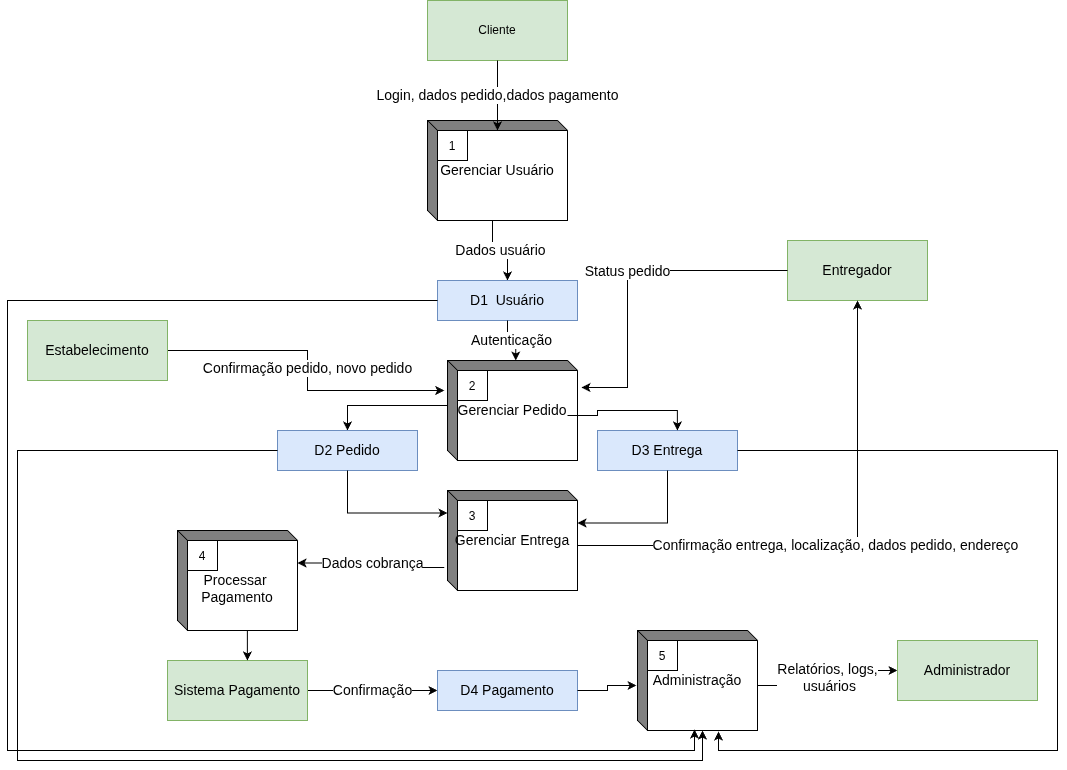

The diagram above was exported from draw.io. Its source (the exported page's mxGraphModel, read from the mxfile embedded in the PNG):
<mxGraphModel dx="1414" dy="785" grid="1" gridSize="10" guides="1" tooltips="1" connect="1" arrows="1" fold="1" page="1" pageScale="1" pageWidth="1169" pageHeight="827" math="0" shadow="0">
  <root>
    <mxCell id="0" />
    <mxCell id="1" parent="0" />
    <mxCell id="tJOPT_iefyteHCRDzSHS-1" parent="1" style="html=1;dashed=0;whiteSpace=wrap;fillColor=#d5e8d4;strokeColor=#82b366;" value="Cliente" vertex="1">
      <mxGeometry height="60" width="140" x="460" y="10" as="geometry" />
    </mxCell>
    <mxCell id="tJOPT_iefyteHCRDzSHS-13" edge="1" parent="1" source="tJOPT_iefyteHCRDzSHS-2" style="edgeStyle=orthogonalEdgeStyle;rounded=0;orthogonalLoop=1;jettySize=auto;html=1;exitX=0;exitY=0;exitDx=65;exitDy=100;exitPerimeter=0;entryX=0.5;entryY=0;entryDx=0;entryDy=0;" target="tJOPT_iefyteHCRDzSHS-10" value="&lt;font style=&quot;font-size: 14px;&quot;&gt;Dados usuário&lt;/font&gt;">
      <mxGeometry relative="1" as="geometry" />
    </mxCell>
    <mxCell id="tJOPT_iefyteHCRDzSHS-2" parent="1" style="html=1;dashed=0;whiteSpace=wrap;shape=mxgraph.dfd.externalEntity" value="&lt;font style=&quot;font-size: 14px;&quot;&gt;Gerenciar Usuário&lt;/font&gt;" vertex="1">
      <mxGeometry height="100" width="140" x="460" y="130" as="geometry" />
    </mxCell>
    <mxCell id="tJOPT_iefyteHCRDzSHS-3" parent="tJOPT_iefyteHCRDzSHS-2" style="autosize=1;part=1;resizable=0;strokeColor=inherit;fillColor=inherit;gradientColor=inherit;" value="1" vertex="1">
      <mxGeometry height="30" relative="1" width="30" as="geometry">
        <mxPoint x="10" y="10" as="offset" />
      </mxGeometry>
    </mxCell>
    <mxCell id="tJOPT_iefyteHCRDzSHS-4" edge="1" parent="1" source="tJOPT_iefyteHCRDzSHS-1" style="edgeStyle=orthogonalEdgeStyle;rounded=0;orthogonalLoop=1;jettySize=auto;html=1;exitX=0.5;exitY=1;exitDx=0;exitDy=0;entryX=0.5;entryY=0.1;entryDx=0;entryDy=0;entryPerimeter=0;" target="tJOPT_iefyteHCRDzSHS-2" value="&lt;font style=&quot;font-size: 14px;&quot;&gt;Login, dados pedido,dados pagamento&lt;/font&gt;">
      <mxGeometry relative="1" as="geometry" />
    </mxCell>
    <mxCell id="tJOPT_iefyteHCRDzSHS-10" parent="1" style="html=1;dashed=0;whiteSpace=wrap;fillColor=#dae8fc;strokeColor=#6c8ebf;" value="&lt;font style=&quot;font-size: 14px;&quot;&gt;D1&amp;nbsp; Usuário&lt;/font&gt;" vertex="1">
      <mxGeometry height="40" width="140" x="470" y="290" as="geometry" />
    </mxCell>
    <mxCell id="tJOPT_iefyteHCRDzSHS-39" edge="1" parent="1" source="tJOPT_iefyteHCRDzSHS-14" style="edgeStyle=orthogonalEdgeStyle;rounded=0;orthogonalLoop=1;jettySize=auto;html=1;exitX=0;exitY=0;exitDx=0;exitDy=45;exitPerimeter=0;entryX=0.5;entryY=0;entryDx=0;entryDy=0;" target="tJOPT_iefyteHCRDzSHS-21">
      <mxGeometry relative="1" as="geometry" />
    </mxCell>
    <mxCell id="tJOPT_iefyteHCRDzSHS-14" parent="1" style="html=1;dashed=0;whiteSpace=wrap;shape=mxgraph.dfd.externalEntity" value="&lt;font style=&quot;font-size: 14px;&quot;&gt;Gerenciar Pedido&lt;/font&gt;" vertex="1">
      <mxGeometry height="100" width="130" x="480" y="370" as="geometry" />
    </mxCell>
    <mxCell id="tJOPT_iefyteHCRDzSHS-15" parent="tJOPT_iefyteHCRDzSHS-14" style="autosize=1;part=1;resizable=0;strokeColor=inherit;fillColor=inherit;gradientColor=inherit;" value="2" vertex="1">
      <mxGeometry height="30" relative="1" width="30" as="geometry">
        <mxPoint x="10" y="10" as="offset" />
      </mxGeometry>
    </mxCell>
    <mxCell id="tJOPT_iefyteHCRDzSHS-16" edge="1" parent="1" source="tJOPT_iefyteHCRDzSHS-10" style="edgeStyle=orthogonalEdgeStyle;rounded=0;orthogonalLoop=1;jettySize=auto;html=1;exitX=0.5;exitY=1;exitDx=0;exitDy=0;entryX=0.525;entryY=0;entryDx=0;entryDy=0;entryPerimeter=0;" target="tJOPT_iefyteHCRDzSHS-14" value="&lt;font style=&quot;font-size: 14px;&quot;&gt;Autenticação&lt;/font&gt;">
      <mxGeometry relative="1" as="geometry" />
    </mxCell>
    <mxCell id="tJOPT_iefyteHCRDzSHS-17" parent="1" style="html=1;dashed=0;whiteSpace=wrap;fillColor=#d5e8d4;strokeColor=#82b366;" value="&lt;font style=&quot;font-size: 14px;&quot;&gt;Entregador&lt;/font&gt;" vertex="1">
      <mxGeometry height="60" width="140" x="820" y="250" as="geometry" />
    </mxCell>
    <mxCell id="tJOPT_iefyteHCRDzSHS-18" edge="1" parent="1" source="tJOPT_iefyteHCRDzSHS-17" style="edgeStyle=orthogonalEdgeStyle;rounded=0;orthogonalLoop=1;jettySize=auto;html=1;exitX=0;exitY=0.5;exitDx=0;exitDy=0;entryX=1.031;entryY=0.27;entryDx=0;entryDy=0;entryPerimeter=0;" target="tJOPT_iefyteHCRDzSHS-14" value="&lt;font style=&quot;font-size: 14px;&quot;&gt;Status pedido&lt;/font&gt;">
      <mxGeometry relative="1" as="geometry">
        <Array as="points">
          <mxPoint x="660" y="280" />
          <mxPoint x="660" y="397" />
        </Array>
        <mxPoint x="880" y="280" as="sourcePoint" />
        <mxPoint x="660" y="402.5" as="targetPoint" />
      </mxGeometry>
    </mxCell>
    <mxCell id="tJOPT_iefyteHCRDzSHS-20" edge="1" parent="1" source="tJOPT_iefyteHCRDzSHS-19" style="edgeStyle=orthogonalEdgeStyle;rounded=0;orthogonalLoop=1;jettySize=auto;html=1;exitX=1;exitY=0.5;exitDx=0;exitDy=0;entryX=-0.025;entryY=0.3;entryDx=0;entryDy=0;entryPerimeter=0;" target="tJOPT_iefyteHCRDzSHS-14" value="&lt;font style=&quot;font-size: 14px;&quot;&gt;Confirmação pedido, novo pedido&lt;/font&gt;">
      <mxGeometry relative="1" as="geometry" />
    </mxCell>
    <mxCell id="tJOPT_iefyteHCRDzSHS-19" parent="1" style="html=1;dashed=0;whiteSpace=wrap;fillColor=#d5e8d4;strokeColor=#82b366;" value="&lt;font style=&quot;font-size: 14px;&quot;&gt;Estabelecimento&lt;/font&gt;" vertex="1">
      <mxGeometry height="60" width="140" x="60" y="330" as="geometry" />
    </mxCell>
    <mxCell id="tJOPT_iefyteHCRDzSHS-21" parent="1" style="html=1;dashed=0;whiteSpace=wrap;fillColor=#dae8fc;strokeColor=#6c8ebf;" value="&lt;font style=&quot;font-size: 14px;&quot;&gt;D2 Pedido&lt;/font&gt;" vertex="1">
      <mxGeometry height="40" width="140" x="310" y="440" as="geometry" />
    </mxCell>
    <mxCell id="tJOPT_iefyteHCRDzSHS-22" parent="1" style="html=1;dashed=0;whiteSpace=wrap;fillColor=#dae8fc;strokeColor=#6c8ebf;" value="&lt;font style=&quot;font-size: 14px;&quot;&gt;D3 Entrega&lt;/font&gt;" vertex="1">
      <mxGeometry height="40" width="140" x="630" y="440" as="geometry" />
    </mxCell>
    <mxCell id="tJOPT_iefyteHCRDzSHS-29" edge="1" parent="1" source="tJOPT_iefyteHCRDzSHS-25" style="edgeStyle=orthogonalEdgeStyle;rounded=0;orthogonalLoop=1;jettySize=auto;html=1;exitX=0;exitY=0;exitDx=120;exitDy=55;exitPerimeter=0;entryX=0.5;entryY=1;entryDx=0;entryDy=0;" target="tJOPT_iefyteHCRDzSHS-17" value="&lt;font style=&quot;font-size: 14px;&quot;&gt;Confirmação entrega, localização, dados pedido, endereço&lt;/font&gt;">
      <mxGeometry relative="1" as="geometry" />
    </mxCell>
    <mxCell id="tJOPT_iefyteHCRDzSHS-25" parent="1" style="html=1;dashed=0;whiteSpace=wrap;shape=mxgraph.dfd.externalEntity" value="&lt;font style=&quot;font-size: 14px;&quot;&gt;Gerenciar Entrega&lt;/font&gt;" vertex="1">
      <mxGeometry height="100" width="130" x="480" y="500" as="geometry" />
    </mxCell>
    <mxCell id="tJOPT_iefyteHCRDzSHS-26" parent="tJOPT_iefyteHCRDzSHS-25" style="autosize=1;part=1;resizable=0;strokeColor=inherit;fillColor=inherit;gradientColor=inherit;" value="3" vertex="1">
      <mxGeometry height="30" relative="1" width="30" as="geometry">
        <mxPoint x="10" y="10" as="offset" />
      </mxGeometry>
    </mxCell>
    <mxCell id="tJOPT_iefyteHCRDzSHS-30" parent="1" style="html=1;dashed=0;whiteSpace=wrap;shape=mxgraph.dfd.externalEntity" value="&lt;div&gt;&lt;font style=&quot;font-size: 14px;&quot;&gt;&lt;br&gt;&lt;/font&gt;&lt;/div&gt;&lt;font style=&quot;font-size: 14px;&quot;&gt;Processar&amp;nbsp;&lt;br&gt;Pagamento&lt;/font&gt;" vertex="1">
      <mxGeometry height="100" width="120" x="210" y="540" as="geometry" />
    </mxCell>
    <mxCell id="tJOPT_iefyteHCRDzSHS-31" parent="tJOPT_iefyteHCRDzSHS-30" style="autosize=1;part=1;resizable=0;strokeColor=inherit;fillColor=inherit;gradientColor=inherit;" value="4" vertex="1">
      <mxGeometry height="30" relative="1" width="30" as="geometry">
        <mxPoint x="10" y="10" as="offset" />
      </mxGeometry>
    </mxCell>
    <mxCell id="tJOPT_iefyteHCRDzSHS-32" edge="1" parent="1" source="tJOPT_iefyteHCRDzSHS-25" style="edgeStyle=orthogonalEdgeStyle;rounded=0;orthogonalLoop=1;jettySize=auto;html=1;exitX=-0.025;exitY=0.77;exitDx=0;exitDy=0;exitPerimeter=0;entryX=0;entryY=0;entryDx=120;entryDy=32.5;entryPerimeter=0;" target="tJOPT_iefyteHCRDzSHS-30" value="&lt;font style=&quot;font-size: 14px;&quot;&gt;Dados cobrança&lt;/font&gt;">
      <mxGeometry relative="1" as="geometry" />
    </mxCell>
    <mxCell id="tJOPT_iefyteHCRDzSHS-36" edge="1" parent="1" source="tJOPT_iefyteHCRDzSHS-33" style="edgeStyle=orthogonalEdgeStyle;rounded=0;orthogonalLoop=1;jettySize=auto;html=1;exitX=1;exitY=0.5;exitDx=0;exitDy=0;entryX=0;entryY=0.5;entryDx=0;entryDy=0;" target="tJOPT_iefyteHCRDzSHS-35" value="&lt;font style=&quot;font-size: 14px;&quot;&gt;Confirmação&lt;/font&gt;">
      <mxGeometry relative="1" as="geometry" />
    </mxCell>
    <mxCell id="tJOPT_iefyteHCRDzSHS-33" parent="1" style="html=1;dashed=0;whiteSpace=wrap;fillColor=#d5e8d4;strokeColor=#82b366;" value="&lt;font style=&quot;font-size: 14px;&quot;&gt;Sistema Pagamento&lt;/font&gt;" vertex="1">
      <mxGeometry height="60" width="140" x="200" y="670" as="geometry" />
    </mxCell>
    <mxCell id="tJOPT_iefyteHCRDzSHS-35" parent="1" style="html=1;dashed=0;whiteSpace=wrap;fillColor=#dae8fc;strokeColor=#6c8ebf;" value="&lt;font style=&quot;font-size: 14px;&quot;&gt;D4 Pagamento&lt;/font&gt;" vertex="1">
      <mxGeometry height="40" width="140" x="470" y="680" as="geometry" />
    </mxCell>
    <mxCell id="tJOPT_iefyteHCRDzSHS-40" edge="1" parent="1" source="tJOPT_iefyteHCRDzSHS-14" style="edgeStyle=orthogonalEdgeStyle;rounded=0;orthogonalLoop=1;jettySize=auto;html=1;exitX=0;exitY=0;exitDx=120;exitDy=55;exitPerimeter=0;entryX=0.571;entryY=0;entryDx=0;entryDy=0;entryPerimeter=0;" target="tJOPT_iefyteHCRDzSHS-22">
      <mxGeometry relative="1" as="geometry" />
    </mxCell>
    <mxCell id="tJOPT_iefyteHCRDzSHS-41" edge="1" parent="1" source="tJOPT_iefyteHCRDzSHS-21" style="edgeStyle=orthogonalEdgeStyle;rounded=0;orthogonalLoop=1;jettySize=auto;html=1;exitX=0.5;exitY=1;exitDx=0;exitDy=0;entryX=0;entryY=0;entryDx=0;entryDy=22.5;entryPerimeter=0;" target="tJOPT_iefyteHCRDzSHS-25">
      <mxGeometry relative="1" as="geometry" />
    </mxCell>
    <mxCell id="tJOPT_iefyteHCRDzSHS-44" edge="1" parent="1" source="tJOPT_iefyteHCRDzSHS-30" style="edgeStyle=orthogonalEdgeStyle;rounded=0;orthogonalLoop=1;jettySize=auto;html=1;exitX=0;exitY=0;exitDx=65;exitDy=100;exitPerimeter=0;entryX=0.571;entryY=0;entryDx=0;entryDy=0;entryPerimeter=0;" target="tJOPT_iefyteHCRDzSHS-33">
      <mxGeometry relative="1" as="geometry" />
    </mxCell>
    <mxCell id="tJOPT_iefyteHCRDzSHS-49" edge="1" parent="1" source="tJOPT_iefyteHCRDzSHS-45" style="edgeStyle=orthogonalEdgeStyle;rounded=0;orthogonalLoop=1;jettySize=auto;html=1;exitX=0;exitY=0;exitDx=120;exitDy=55;exitPerimeter=0;" target="tJOPT_iefyteHCRDzSHS-48" value="&lt;font style=&quot;font-size: 14px;&quot;&gt;Relatórios, logs,&lt;/font&gt;&lt;div&gt;&lt;font style=&quot;font-size: 14px;&quot;&gt;&amp;nbsp;usuários&lt;/font&gt;&lt;/div&gt;">
      <mxGeometry relative="1" as="geometry" />
    </mxCell>
    <mxCell id="tJOPT_iefyteHCRDzSHS-45" parent="1" style="html=1;dashed=0;whiteSpace=wrap;shape=mxgraph.dfd.externalEntity" value="&lt;font style=&quot;font-size: 14px;&quot;&gt;Administração&lt;/font&gt;" vertex="1">
      <mxGeometry height="100" width="120" x="670" y="640" as="geometry" />
    </mxCell>
    <mxCell id="tJOPT_iefyteHCRDzSHS-46" parent="tJOPT_iefyteHCRDzSHS-45" style="autosize=1;part=1;resizable=0;strokeColor=inherit;fillColor=inherit;gradientColor=inherit;" value="5" vertex="1">
      <mxGeometry height="30" relative="1" width="30" as="geometry">
        <mxPoint x="10" y="10" as="offset" />
      </mxGeometry>
    </mxCell>
    <mxCell id="tJOPT_iefyteHCRDzSHS-47" edge="1" parent="1" source="tJOPT_iefyteHCRDzSHS-35" style="edgeStyle=orthogonalEdgeStyle;rounded=0;orthogonalLoop=1;jettySize=auto;html=1;exitX=1;exitY=0.5;exitDx=0;exitDy=0;entryX=-0.008;entryY=0.55;entryDx=0;entryDy=0;entryPerimeter=0;" target="tJOPT_iefyteHCRDzSHS-45">
      <mxGeometry relative="1" as="geometry" />
    </mxCell>
    <mxCell id="tJOPT_iefyteHCRDzSHS-48" parent="1" style="html=1;dashed=0;whiteSpace=wrap;fillColor=#d5e8d4;strokeColor=#82b366;" value="&lt;font style=&quot;font-size: 14px;&quot;&gt;Administrador&lt;/font&gt;" vertex="1">
      <mxGeometry height="60" width="140" x="930" y="650" as="geometry" />
    </mxCell>
    <mxCell id="tJOPT_iefyteHCRDzSHS-50" edge="1" parent="1" source="tJOPT_iefyteHCRDzSHS-10" style="edgeStyle=orthogonalEdgeStyle;rounded=0;orthogonalLoop=1;jettySize=auto;html=1;exitX=0;exitY=0.5;exitDx=0;exitDy=0;entryX=0.475;entryY=0.99;entryDx=0;entryDy=0;entryPerimeter=0;" target="tJOPT_iefyteHCRDzSHS-45">
      <mxGeometry relative="1" as="geometry">
        <Array as="points">
          <mxPoint x="40" y="310" />
          <mxPoint x="40" y="760" />
          <mxPoint x="727" y="760" />
        </Array>
      </mxGeometry>
    </mxCell>
    <mxCell id="tJOPT_iefyteHCRDzSHS-53" edge="1" parent="1" source="tJOPT_iefyteHCRDzSHS-21" style="edgeStyle=orthogonalEdgeStyle;rounded=0;orthogonalLoop=1;jettySize=auto;html=1;exitX=0;exitY=0.5;exitDx=0;exitDy=0;entryX=0;entryY=0;entryDx=65;entryDy=100;entryPerimeter=0;" target="tJOPT_iefyteHCRDzSHS-45">
      <mxGeometry relative="1" as="geometry">
        <Array as="points">
          <mxPoint x="50" y="460" />
          <mxPoint x="50" y="770" />
          <mxPoint x="735" y="770" />
        </Array>
      </mxGeometry>
    </mxCell>
    <mxCell id="tJOPT_iefyteHCRDzSHS-54" edge="1" parent="1" source="tJOPT_iefyteHCRDzSHS-22" style="edgeStyle=orthogonalEdgeStyle;rounded=0;orthogonalLoop=1;jettySize=auto;html=1;exitX=0.5;exitY=1;exitDx=0;exitDy=0;entryX=0;entryY=0;entryDx=130;entryDy=32.5;entryPerimeter=0;" target="tJOPT_iefyteHCRDzSHS-25">
      <mxGeometry relative="1" as="geometry" />
    </mxCell>
    <mxCell id="tJOPT_iefyteHCRDzSHS-55" edge="1" parent="1" source="tJOPT_iefyteHCRDzSHS-22" style="edgeStyle=orthogonalEdgeStyle;rounded=0;orthogonalLoop=1;jettySize=auto;html=1;exitX=1;exitY=0.5;exitDx=0;exitDy=0;entryX=0.675;entryY=1.01;entryDx=0;entryDy=0;entryPerimeter=0;" target="tJOPT_iefyteHCRDzSHS-45">
      <mxGeometry relative="1" as="geometry">
        <Array as="points">
          <mxPoint x="1090" y="460" />
          <mxPoint x="1090" y="760" />
          <mxPoint x="751" y="760" />
        </Array>
      </mxGeometry>
    </mxCell>
  </root>
</mxGraphModel>